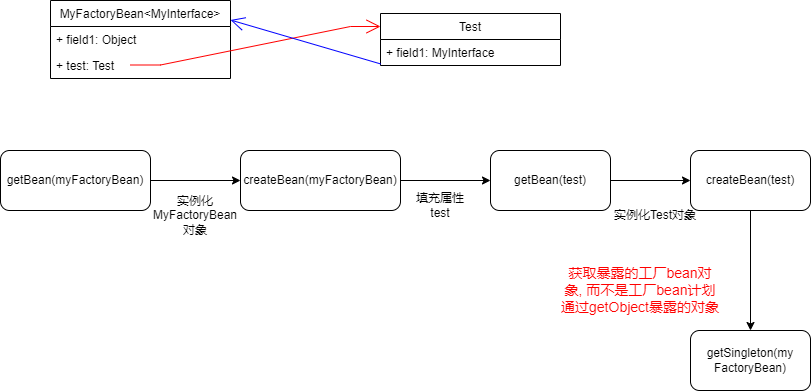

The diagram above was exported from draw.io. Its source (the exported page's mxGraphModel, read from the mxfile embedded in the PNG):
<mxGraphModel dx="1865" dy="547" grid="1" gridSize="10" guides="1" tooltips="1" connect="1" arrows="1" fold="1" page="1" pageScale="1" pageWidth="827" pageHeight="1169" math="0" shadow="0">
  <root>
    <mxCell id="0" />
    <mxCell id="1" parent="0" />
    <mxCell id="mUQmu-GhRIQjrBaMOYd--2" value="MyFactoryBean&lt;MyInterface&gt;" style="swimlane;fontStyle=0;childLayout=stackLayout;horizontal=1;startSize=26;fillColor=none;horizontalStack=0;resizeParent=1;resizeParentMax=0;resizeLast=0;collapsible=1;marginBottom=0;" vertex="1" parent="1">
      <mxGeometry x="40" y="130" width="180" height="78" as="geometry" />
    </mxCell>
    <mxCell id="mUQmu-GhRIQjrBaMOYd--3" value="+ field1: Object" style="text;strokeColor=none;fillColor=none;align=left;verticalAlign=top;spacingLeft=4;spacingRight=4;overflow=hidden;rotatable=0;points=[[0,0.5],[1,0.5]];portConstraint=eastwest;" vertex="1" parent="mUQmu-GhRIQjrBaMOYd--2">
      <mxGeometry y="26" width="180" height="26" as="geometry" />
    </mxCell>
    <mxCell id="mUQmu-GhRIQjrBaMOYd--4" value="+ test: Test" style="text;strokeColor=none;fillColor=none;align=left;verticalAlign=top;spacingLeft=4;spacingRight=4;overflow=hidden;rotatable=0;points=[[0,0.5],[1,0.5]];portConstraint=eastwest;" vertex="1" parent="mUQmu-GhRIQjrBaMOYd--2">
      <mxGeometry y="52" width="180" height="26" as="geometry" />
    </mxCell>
    <mxCell id="mUQmu-GhRIQjrBaMOYd--6" value="Test" style="swimlane;fontStyle=0;childLayout=stackLayout;horizontal=1;startSize=26;fillColor=none;horizontalStack=0;resizeParent=1;resizeParentMax=0;resizeLast=0;collapsible=1;marginBottom=0;" vertex="1" parent="1">
      <mxGeometry x="370" y="143" width="180" height="52" as="geometry" />
    </mxCell>
    <mxCell id="mUQmu-GhRIQjrBaMOYd--7" value="+ field1: MyInterface" style="text;strokeColor=none;fillColor=none;align=left;verticalAlign=top;spacingLeft=4;spacingRight=4;overflow=hidden;rotatable=0;points=[[0,0.5],[1,0.5]];portConstraint=eastwest;" vertex="1" parent="mUQmu-GhRIQjrBaMOYd--6">
      <mxGeometry y="26" width="180" height="26" as="geometry" />
    </mxCell>
    <mxCell id="mUQmu-GhRIQjrBaMOYd--12" value="" style="endArrow=open;endFill=1;endSize=12;html=1;rounded=0;strokeColor=#FF0000;entryX=0;entryY=0.25;entryDx=0;entryDy=0;edgeStyle=entityRelationEdgeStyle;" edge="1" parent="1" target="mUQmu-GhRIQjrBaMOYd--6">
      <mxGeometry width="160" relative="1" as="geometry">
        <mxPoint x="120" y="194.5" as="sourcePoint" />
        <mxPoint x="280" y="194.5" as="targetPoint" />
      </mxGeometry>
    </mxCell>
    <mxCell id="mUQmu-GhRIQjrBaMOYd--15" value="" style="endArrow=open;endFill=1;endSize=12;html=1;rounded=0;strokeColor=#0000FF;curved=1;exitX=0;exitY=0.938;exitDx=0;exitDy=0;exitPerimeter=0;entryX=1;entryY=0.25;entryDx=0;entryDy=0;" edge="1" parent="1" source="mUQmu-GhRIQjrBaMOYd--7" target="mUQmu-GhRIQjrBaMOYd--2">
      <mxGeometry width="160" relative="1" as="geometry">
        <mxPoint x="260" y="300" as="sourcePoint" />
        <mxPoint x="420" y="300" as="targetPoint" />
      </mxGeometry>
    </mxCell>
    <mxCell id="mUQmu-GhRIQjrBaMOYd--23" style="edgeStyle=orthogonalEdgeStyle;curved=1;rounded=0;orthogonalLoop=1;jettySize=auto;html=1;exitX=1;exitY=0.5;exitDx=0;exitDy=0;entryX=0;entryY=0.5;entryDx=0;entryDy=0;strokeColor=#000000;" edge="1" parent="1" source="mUQmu-GhRIQjrBaMOYd--18" target="mUQmu-GhRIQjrBaMOYd--19">
      <mxGeometry relative="1" as="geometry" />
    </mxCell>
    <mxCell id="mUQmu-GhRIQjrBaMOYd--18" value="getBean(myFactoryBean)" style="rounded=1;whiteSpace=wrap;html=1;" vertex="1" parent="1">
      <mxGeometry x="-10" y="280" width="150" height="60" as="geometry" />
    </mxCell>
    <mxCell id="mUQmu-GhRIQjrBaMOYd--21" style="edgeStyle=orthogonalEdgeStyle;curved=1;rounded=0;orthogonalLoop=1;jettySize=auto;html=1;strokeColor=#000000;" edge="1" parent="1" source="mUQmu-GhRIQjrBaMOYd--19" target="mUQmu-GhRIQjrBaMOYd--20">
      <mxGeometry relative="1" as="geometry" />
    </mxCell>
    <mxCell id="mUQmu-GhRIQjrBaMOYd--19" value="createBean(myFactoryBean)" style="rounded=1;whiteSpace=wrap;html=1;" vertex="1" parent="1">
      <mxGeometry x="230" y="280" width="160" height="60" as="geometry" />
    </mxCell>
    <mxCell id="mUQmu-GhRIQjrBaMOYd--26" style="edgeStyle=orthogonalEdgeStyle;curved=1;rounded=0;orthogonalLoop=1;jettySize=auto;html=1;exitX=1;exitY=0.5;exitDx=0;exitDy=0;strokeColor=#000000;" edge="1" parent="1" source="mUQmu-GhRIQjrBaMOYd--20" target="mUQmu-GhRIQjrBaMOYd--25">
      <mxGeometry relative="1" as="geometry" />
    </mxCell>
    <mxCell id="mUQmu-GhRIQjrBaMOYd--20" value="getBean(test)" style="rounded=1;whiteSpace=wrap;html=1;" vertex="1" parent="1">
      <mxGeometry x="480" y="280" width="120" height="60" as="geometry" />
    </mxCell>
    <mxCell id="mUQmu-GhRIQjrBaMOYd--22" value="填充属性test" style="text;html=1;strokeColor=none;fillColor=none;align=center;verticalAlign=middle;whiteSpace=wrap;rounded=0;" vertex="1" parent="1">
      <mxGeometry x="400" y="320" width="60" height="30" as="geometry" />
    </mxCell>
    <mxCell id="mUQmu-GhRIQjrBaMOYd--24" value="实例化MyFactoryBean对象" style="text;html=1;strokeColor=none;fillColor=none;align=center;verticalAlign=middle;whiteSpace=wrap;rounded=0;" vertex="1" parent="1">
      <mxGeometry x="140" y="320" width="90" height="50" as="geometry" />
    </mxCell>
    <mxCell id="mUQmu-GhRIQjrBaMOYd--28" style="edgeStyle=orthogonalEdgeStyle;curved=1;rounded=0;orthogonalLoop=1;jettySize=auto;html=1;exitX=0.5;exitY=1;exitDx=0;exitDy=0;strokeColor=#000000;" edge="1" parent="1" source="mUQmu-GhRIQjrBaMOYd--25" target="mUQmu-GhRIQjrBaMOYd--27">
      <mxGeometry relative="1" as="geometry" />
    </mxCell>
    <mxCell id="mUQmu-GhRIQjrBaMOYd--25" value="createBean(test)" style="rounded=1;whiteSpace=wrap;html=1;" vertex="1" parent="1">
      <mxGeometry x="680" y="280" width="120" height="60" as="geometry" />
    </mxCell>
    <mxCell id="mUQmu-GhRIQjrBaMOYd--27" value="getSingleton(my&lt;br&gt;FactoryBean)" style="rounded=1;whiteSpace=wrap;html=1;" vertex="1" parent="1">
      <mxGeometry x="680" y="460" width="120" height="60" as="geometry" />
    </mxCell>
    <mxCell id="mUQmu-GhRIQjrBaMOYd--29" value="&lt;font color=&quot;#ff0000&quot; style=&quot;font-size: 14px;&quot;&gt;获取暴露的工厂bean对象, 而不是工厂bean计划通过getObject暴露的对象&lt;/font&gt;" style="text;html=1;strokeColor=none;fillColor=none;align=center;verticalAlign=middle;whiteSpace=wrap;rounded=0;" vertex="1" parent="1">
      <mxGeometry x="550" y="380" width="160" height="80" as="geometry" />
    </mxCell>
    <mxCell id="mUQmu-GhRIQjrBaMOYd--30" value="实例化Test对象" style="text;html=1;strokeColor=none;fillColor=none;align=center;verticalAlign=middle;whiteSpace=wrap;rounded=0;" vertex="1" parent="1">
      <mxGeometry x="600" y="320" width="90" height="50" as="geometry" />
    </mxCell>
  </root>
</mxGraphModel>